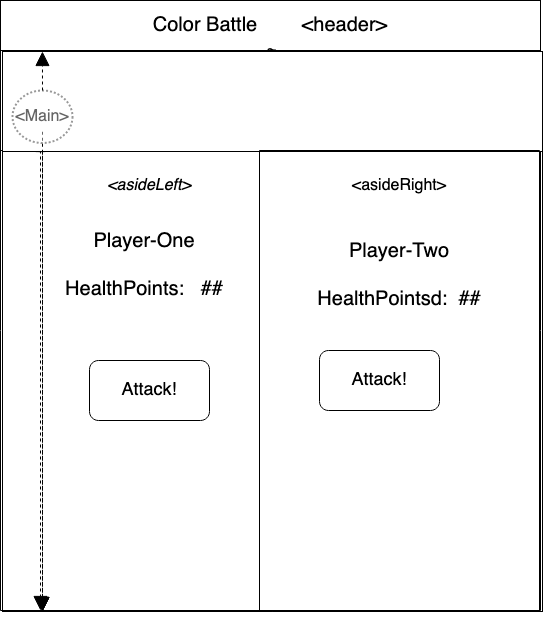

The diagram above was exported from draw.io. Its source (the exported page's mxGraphModel, read from the mxfile embedded in the PNG):
<mxGraphModel dx="1434" dy="794" grid="1" gridSize="10" guides="1" tooltips="1" connect="1" arrows="1" fold="1" page="1" pageScale="3.5" pageWidth="850" pageHeight="1100" math="0" shadow="0">
  <root>
    <mxCell id="0" />
    <mxCell id="1" parent="0" />
    <mxCell id="Mqt_w0sXIPgbGG1-1pNo-1" value="&lt;font style=&quot;font-size: 20px;&quot;&gt;Color Battle&amp;nbsp; &amp;nbsp; &amp;nbsp; &amp;nbsp; &amp;lt;header&amp;gt;&lt;/font&gt;" style="rounded=0;whiteSpace=wrap;html=1;" parent="1" vertex="1">
      <mxGeometry x="70" y="20" width="540" height="50" as="geometry" />
    </mxCell>
    <mxCell id="Mqt_w0sXIPgbGG1-1pNo-3" value="s" style="swimlane;startSize=0;" parent="1" vertex="1">
      <mxGeometry x="70" y="70" width="540" height="560" as="geometry" />
    </mxCell>
    <mxCell id="Mqt_w0sXIPgbGG1-1pNo-5" value="Main" style="text;html=1;align=center;verticalAlign=middle;resizable=0;points=[];autosize=1;strokeColor=none;fillColor=none;" parent="Mqt_w0sXIPgbGG1-1pNo-3" vertex="1">
      <mxGeometry x="20" y="65" width="50" height="30" as="geometry" />
    </mxCell>
    <mxCell id="Mqt_w0sXIPgbGG1-1pNo-12" value="" style="rounded=0;whiteSpace=wrap;html=1;" parent="Mqt_w0sXIPgbGG1-1pNo-3" vertex="1">
      <mxGeometry width="540" height="100" as="geometry" />
    </mxCell>
    <mxCell id="Mqt_w0sXIPgbGG1-1pNo-14" value="Main" style="text;html=1;strokeColor=none;fillColor=none;align=center;verticalAlign=middle;whiteSpace=wrap;rounded=0;" parent="Mqt_w0sXIPgbGG1-1pNo-3" vertex="1">
      <mxGeometry x="10" y="70" width="60" height="30" as="geometry" />
    </mxCell>
    <mxCell id="Mqt_w0sXIPgbGG1-1pNo-17" value="" style="endArrow=block;html=1;rounded=0;entryX=0.074;entryY=0;entryDx=0;entryDy=0;entryPerimeter=0;dashed=1;endSize=12;endFill=1;" parent="Mqt_w0sXIPgbGG1-1pNo-3" target="Mqt_w0sXIPgbGG1-1pNo-12" edge="1">
      <mxGeometry width="50" height="50" relative="1" as="geometry">
        <mxPoint x="40" y="70" as="sourcePoint" />
        <mxPoint x="90" y="20" as="targetPoint" />
      </mxGeometry>
    </mxCell>
    <mxCell id="Mqt_w0sXIPgbGG1-1pNo-18" value="" style="endArrow=block;html=1;rounded=0;exitX=0.5;exitY=1;exitDx=0;exitDy=0;dashed=1;endFill=1;strokeWidth=1;endSize=12;" parent="Mqt_w0sXIPgbGG1-1pNo-3" source="Mqt_w0sXIPgbGG1-1pNo-14" edge="1">
      <mxGeometry width="50" height="50" relative="1" as="geometry">
        <mxPoint x="70" y="220" as="sourcePoint" />
        <mxPoint x="40" y="560" as="targetPoint" />
      </mxGeometry>
    </mxCell>
    <mxCell id="Mqt_w0sXIPgbGG1-1pNo-20" value="" style="ellipse;whiteSpace=wrap;html=1;opacity=40;strokeWidth=4;shadow=0;" parent="Mqt_w0sXIPgbGG1-1pNo-3" vertex="1">
      <mxGeometry x="20" y="70" width="40" height="30" as="geometry" />
    </mxCell>
    <mxCell id="Mqt_w0sXIPgbGG1-1pNo-21" value="&lt;" style="swimlane;startSize=0;" parent="Mqt_w0sXIPgbGG1-1pNo-3" vertex="1">
      <mxGeometry x="2" y="1" width="540" height="560" as="geometry" />
    </mxCell>
    <mxCell id="Mqt_w0sXIPgbGG1-1pNo-22" value="Main" style="text;html=1;align=center;verticalAlign=middle;resizable=0;points=[];autosize=1;strokeColor=none;fillColor=none;" parent="Mqt_w0sXIPgbGG1-1pNo-21" vertex="1">
      <mxGeometry x="20" y="65" width="50" height="30" as="geometry" />
    </mxCell>
    <mxCell id="Mqt_w0sXIPgbGG1-1pNo-24" value="" style="rounded=0;whiteSpace=wrap;html=1;" parent="Mqt_w0sXIPgbGG1-1pNo-21" vertex="1">
      <mxGeometry width="540" height="100" as="geometry" />
    </mxCell>
    <mxCell id="Mqt_w0sXIPgbGG1-1pNo-25" value="&lt;font style=&quot;font-size: 18px;&quot;&gt;&amp;lt;main&amp;gt;&lt;/font&gt;" style="text;html=1;strokeColor=none;fillColor=none;align=center;verticalAlign=middle;whiteSpace=wrap;rounded=0;" parent="Mqt_w0sXIPgbGG1-1pNo-21" vertex="1">
      <mxGeometry x="10" y="70" width="60" height="30" as="geometry" />
    </mxCell>
    <mxCell id="Mqt_w0sXIPgbGG1-1pNo-26" value="" style="endArrow=block;html=1;rounded=0;entryX=0.074;entryY=0;entryDx=0;entryDy=0;entryPerimeter=0;dashed=1;endSize=12;endFill=1;" parent="Mqt_w0sXIPgbGG1-1pNo-21" target="Mqt_w0sXIPgbGG1-1pNo-24" edge="1">
      <mxGeometry width="50" height="50" relative="1" as="geometry">
        <mxPoint x="40" y="70" as="sourcePoint" />
        <mxPoint x="90" y="20" as="targetPoint" />
      </mxGeometry>
    </mxCell>
    <mxCell id="Mqt_w0sXIPgbGG1-1pNo-27" value="" style="endArrow=block;html=1;rounded=0;exitX=0.5;exitY=1;exitDx=0;exitDy=0;dashed=1;endFill=1;strokeWidth=1;endSize=12;" parent="Mqt_w0sXIPgbGG1-1pNo-21" source="Mqt_w0sXIPgbGG1-1pNo-25" edge="1">
      <mxGeometry width="50" height="50" relative="1" as="geometry">
        <mxPoint x="70" y="220" as="sourcePoint" />
        <mxPoint x="40" y="560" as="targetPoint" />
      </mxGeometry>
    </mxCell>
    <mxCell id="Mqt_w0sXIPgbGG1-1pNo-9" value="&lt;font style=&quot;font-size: 16px;&quot;&gt;&lt;i&gt;&amp;lt;asideLeft&amp;gt;&lt;/i&gt;&lt;/font&gt;" style="text;html=1;strokeColor=none;fillColor=none;align=center;verticalAlign=middle;whiteSpace=wrap;rounded=0;" parent="Mqt_w0sXIPgbGG1-1pNo-21" vertex="1">
      <mxGeometry x="117" y="119" width="60" height="30" as="geometry" />
    </mxCell>
    <mxCell id="Mqt_w0sXIPgbGG1-1pNo-50" value="Damage Points!" style="text;html=1;strokeColor=none;fillColor=none;align=center;verticalAlign=middle;whiteSpace=wrap;rounded=0;fontSize=20;horizontal=1;spacing=17;" parent="Mqt_w0sXIPgbGG1-1pNo-21" vertex="1">
      <mxGeometry x="227" y="40" width="60" height="30" as="geometry" />
    </mxCell>
    <mxCell id="Mqt_w0sXIPgbGG1-1pNo-52" value="&lt;font style=&quot;font-size: 18px;&quot;&gt;Attack!&lt;/font&gt;" style="rounded=1;whiteSpace=wrap;html=1;" parent="Mqt_w0sXIPgbGG1-1pNo-21" vertex="1">
      <mxGeometry x="87" y="309" width="120" height="60" as="geometry" />
    </mxCell>
    <mxCell id="Mqt_w0sXIPgbGG1-1pNo-60" value="" style="swimlane;startSize=0;" parent="Mqt_w0sXIPgbGG1-1pNo-21" vertex="1">
      <mxGeometry width="540" height="560" as="geometry" />
    </mxCell>
    <mxCell id="Mqt_w0sXIPgbGG1-1pNo-61" value="Main" style="text;html=1;align=center;verticalAlign=middle;resizable=0;points=[];autosize=1;strokeColor=none;fillColor=none;" parent="Mqt_w0sXIPgbGG1-1pNo-60" vertex="1">
      <mxGeometry x="20" y="65" width="50" height="30" as="geometry" />
    </mxCell>
    <mxCell id="Mqt_w0sXIPgbGG1-1pNo-62" value="" style="rounded=0;whiteSpace=wrap;html=1;" parent="Mqt_w0sXIPgbGG1-1pNo-60" vertex="1">
      <mxGeometry width="540" height="100" as="geometry" />
    </mxCell>
    <mxCell id="Mqt_w0sXIPgbGG1-1pNo-63" value="&lt;font style=&quot;font-size: 18px;&quot;&gt;&amp;lt;main&amp;gt;&lt;/font&gt;" style="text;html=1;strokeColor=none;fillColor=none;align=center;verticalAlign=middle;whiteSpace=wrap;rounded=0;" parent="Mqt_w0sXIPgbGG1-1pNo-60" vertex="1">
      <mxGeometry x="10" y="70" width="60" height="30" as="geometry" />
    </mxCell>
    <mxCell id="Mqt_w0sXIPgbGG1-1pNo-64" value="" style="endArrow=block;html=1;rounded=0;entryX=0.074;entryY=0;entryDx=0;entryDy=0;entryPerimeter=0;dashed=1;endSize=12;endFill=1;" parent="Mqt_w0sXIPgbGG1-1pNo-60" target="Mqt_w0sXIPgbGG1-1pNo-62" edge="1">
      <mxGeometry width="50" height="50" relative="1" as="geometry">
        <mxPoint x="40" y="70" as="sourcePoint" />
        <mxPoint x="90" y="20" as="targetPoint" />
      </mxGeometry>
    </mxCell>
    <mxCell id="Mqt_w0sXIPgbGG1-1pNo-65" value="" style="endArrow=block;html=1;rounded=0;exitX=0.5;exitY=1;exitDx=0;exitDy=0;dashed=1;endFill=1;strokeWidth=1;endSize=12;" parent="Mqt_w0sXIPgbGG1-1pNo-60" source="Mqt_w0sXIPgbGG1-1pNo-63" edge="1">
      <mxGeometry width="50" height="50" relative="1" as="geometry">
        <mxPoint x="70" y="220" as="sourcePoint" />
        <mxPoint x="40" y="560" as="targetPoint" />
      </mxGeometry>
    </mxCell>
    <mxCell id="Mqt_w0sXIPgbGG1-1pNo-70" value="Damage Points!" style="text;html=1;strokeColor=none;fillColor=none;align=center;verticalAlign=middle;whiteSpace=wrap;rounded=0;fontSize=20;horizontal=1;spacing=17;" parent="Mqt_w0sXIPgbGG1-1pNo-60" vertex="1">
      <mxGeometry x="227" y="40" width="60" height="30" as="geometry" />
    </mxCell>
    <mxCell id="Mqt_w0sXIPgbGG1-1pNo-71" value="&lt;font style=&quot;font-size: 18px;&quot;&gt;Attack!&lt;/font&gt;" style="rounded=1;whiteSpace=wrap;html=1;" parent="Mqt_w0sXIPgbGG1-1pNo-60" vertex="1">
      <mxGeometry x="317" y="299" width="120" height="60" as="geometry" />
    </mxCell>
    <mxCell id="Mqt_w0sXIPgbGG1-1pNo-53" value="s" style="swimlane;startSize=0;" parent="Mqt_w0sXIPgbGG1-1pNo-60" vertex="1">
      <mxGeometry width="540" height="560" as="geometry" />
    </mxCell>
    <mxCell id="Mqt_w0sXIPgbGG1-1pNo-54" value="Main" style="text;html=1;align=center;verticalAlign=middle;resizable=0;points=[];autosize=1;strokeColor=none;fillColor=none;" parent="Mqt_w0sXIPgbGG1-1pNo-53" vertex="1">
      <mxGeometry x="20" y="65" width="50" height="30" as="geometry" />
    </mxCell>
    <mxCell id="Mqt_w0sXIPgbGG1-1pNo-55" value="" style="rounded=0;whiteSpace=wrap;html=1;" parent="Mqt_w0sXIPgbGG1-1pNo-53" vertex="1">
      <mxGeometry width="540" height="100" as="geometry" />
    </mxCell>
    <mxCell id="Mqt_w0sXIPgbGG1-1pNo-56" value="&amp;lt;Main&amp;gt;" style="text;html=1;strokeColor=none;fillColor=none;align=center;verticalAlign=middle;whiteSpace=wrap;rounded=0;fontSize=16;" parent="Mqt_w0sXIPgbGG1-1pNo-53" vertex="1">
      <mxGeometry x="10" y="50.25" width="60" height="30" as="geometry" />
    </mxCell>
    <mxCell id="Mqt_w0sXIPgbGG1-1pNo-57" value="" style="endArrow=block;html=1;rounded=0;entryX=0.074;entryY=0;entryDx=0;entryDy=0;entryPerimeter=0;dashed=1;endSize=12;endFill=1;" parent="Mqt_w0sXIPgbGG1-1pNo-53" source="Mqt_w0sXIPgbGG1-1pNo-59" target="Mqt_w0sXIPgbGG1-1pNo-55" edge="1">
      <mxGeometry width="50" height="50" relative="1" as="geometry">
        <mxPoint x="40" y="70" as="sourcePoint" />
        <mxPoint x="90" y="20" as="targetPoint" />
      </mxGeometry>
    </mxCell>
    <mxCell id="Mqt_w0sXIPgbGG1-1pNo-58" value="" style="endArrow=block;html=1;rounded=0;exitX=0.5;exitY=1;exitDx=0;exitDy=0;dashed=1;endFill=1;strokeWidth=1;endSize=12;" parent="Mqt_w0sXIPgbGG1-1pNo-53" source="Mqt_w0sXIPgbGG1-1pNo-56" edge="1">
      <mxGeometry width="50" height="50" relative="1" as="geometry">
        <mxPoint x="70" y="220" as="sourcePoint" />
        <mxPoint x="40" y="560" as="targetPoint" />
      </mxGeometry>
    </mxCell>
    <mxCell id="Mqt_w0sXIPgbGG1-1pNo-59" value="" style="ellipse;whiteSpace=wrap;html=1;opacity=40;strokeWidth=2;shadow=0;dashed=1;dashPattern=1 1;" parent="Mqt_w0sXIPgbGG1-1pNo-53" vertex="1">
      <mxGeometry x="10" y="39" width="60" height="52.5" as="geometry" />
    </mxCell>
    <mxCell id="Mqt_w0sXIPgbGG1-1pNo-29" value="Player-One&lt;br style=&quot;font-size: 20px;&quot;&gt;&lt;br style=&quot;font-size: 20px;&quot;&gt;HealthPoints:&amp;nbsp; &amp;nbsp;##" style="text;html=1;strokeColor=none;fillColor=none;align=center;verticalAlign=middle;whiteSpace=wrap;rounded=0;fontSize=20;" parent="Mqt_w0sXIPgbGG1-1pNo-53" vertex="1">
      <mxGeometry x="47" y="199" width="190" height="30" as="geometry" />
    </mxCell>
    <mxCell id="Mqt_w0sXIPgbGG1-1pNo-7" value="" style="swimlane;startSize=0;" parent="1" vertex="1">
      <mxGeometry x="329" y="170" width="280" height="460" as="geometry" />
    </mxCell>
    <mxCell id="Mqt_w0sXIPgbGG1-1pNo-23" value="&lt;font style=&quot;font-size: 16px;&quot;&gt;&amp;lt;asideRight&amp;gt;&lt;/font&gt;" style="text;html=1;strokeColor=none;fillColor=none;align=center;verticalAlign=middle;whiteSpace=wrap;rounded=0;fontSize=16;" parent="Mqt_w0sXIPgbGG1-1pNo-7" vertex="1">
      <mxGeometry x="80" y="20" width="120" height="30" as="geometry" />
    </mxCell>
    <mxCell id="Mqt_w0sXIPgbGG1-1pNo-48" value="Player-Two&lt;br style=&quot;font-size: 20px;&quot;&gt;&lt;br style=&quot;font-size: 20px;&quot;&gt;HealthPointsd:&amp;nbsp; ##" style="text;html=1;strokeColor=none;fillColor=none;align=center;verticalAlign=middle;whiteSpace=wrap;rounded=0;fontSize=20;" parent="Mqt_w0sXIPgbGG1-1pNo-7" vertex="1">
      <mxGeometry x="45" y="110" width="190" height="30" as="geometry" />
    </mxCell>
  </root>
</mxGraphModel>